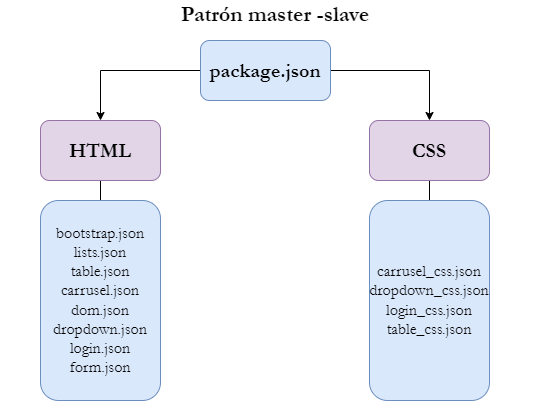

The diagram above was exported from draw.io. Its source (the exported page's mxGraphModel, read from the mxfile embedded in the PNG):
<mxGraphModel dx="880" dy="387" grid="1" gridSize="10" guides="1" tooltips="1" connect="1" arrows="1" fold="1" page="1" pageScale="1" pageWidth="827" pageHeight="1169" math="0" shadow="0">
  <root>
    <mxCell id="0" />
    <mxCell id="1" parent="0" />
    <mxCell id="viRWt0HOafJUtHijTw1G-4" value="" style="edgeStyle=orthogonalEdgeStyle;rounded=0;orthogonalLoop=1;jettySize=auto;html=1;fontFamily=Garamond;fontSize=20;" edge="1" parent="1" source="viRWt0HOafJUtHijTw1G-1" target="viRWt0HOafJUtHijTw1G-2">
      <mxGeometry relative="1" as="geometry" />
    </mxCell>
    <mxCell id="viRWt0HOafJUtHijTw1G-5" value="" style="edgeStyle=orthogonalEdgeStyle;rounded=0;orthogonalLoop=1;jettySize=auto;html=1;fontFamily=Garamond;fontSize=20;" edge="1" parent="1" source="viRWt0HOafJUtHijTw1G-1" target="viRWt0HOafJUtHijTw1G-3">
      <mxGeometry relative="1" as="geometry" />
    </mxCell>
    <mxCell id="viRWt0HOafJUtHijTw1G-1" value="&lt;font style=&quot;font-size: 20px;&quot;&gt;package.json&lt;/font&gt;" style="rounded=1;whiteSpace=wrap;html=1;fillColor=#dae8fc;strokeColor=#6c8ebf;fontFamily=Garamond;fontStyle=1" vertex="1" parent="1">
      <mxGeometry x="280" y="80" width="130" height="60" as="geometry" />
    </mxCell>
    <mxCell id="viRWt0HOafJUtHijTw1G-8" value="" style="edgeStyle=orthogonalEdgeStyle;rounded=0;orthogonalLoop=1;jettySize=auto;html=1;fontFamily=Garamond;fontSize=20;endArrow=none;endFill=0;" edge="1" parent="1" source="viRWt0HOafJUtHijTw1G-2" target="0LZDLEidGwB73Ni6l4jg-1">
      <mxGeometry relative="1" as="geometry">
        <mxPoint x="110" y="210" as="targetPoint" />
      </mxGeometry>
    </mxCell>
    <mxCell id="viRWt0HOafJUtHijTw1G-2" value="HTML" style="rounded=1;whiteSpace=wrap;html=1;fontFamily=Garamond;fontSize=20;fillColor=#e1d5e7;strokeColor=#9673a6;fontStyle=1" vertex="1" parent="1">
      <mxGeometry x="120" y="160" width="120" height="60" as="geometry" />
    </mxCell>
    <mxCell id="viRWt0HOafJUtHijTw1G-10" value="" style="edgeStyle=orthogonalEdgeStyle;rounded=0;orthogonalLoop=1;jettySize=auto;html=1;fontFamily=Garamond;fontSize=16;endArrow=none;endFill=0;" edge="1" parent="1" source="viRWt0HOafJUtHijTw1G-3" target="viRWt0HOafJUtHijTw1G-9">
      <mxGeometry relative="1" as="geometry" />
    </mxCell>
    <mxCell id="viRWt0HOafJUtHijTw1G-3" value="CSS" style="rounded=1;whiteSpace=wrap;html=1;fontFamily=Garamond;fontSize=20;fillColor=#e1d5e7;strokeColor=#9673a6;fontStyle=1" vertex="1" parent="1">
      <mxGeometry x="449" y="160" width="120" height="60" as="geometry" />
    </mxCell>
    <mxCell id="viRWt0HOafJUtHijTw1G-9" value="carrusel_css.json&lt;br style=&quot;font-size: 16px;&quot;&gt;dropdown_css.json&lt;br style=&quot;font-size: 16px;&quot;&gt;login_css.json&lt;br style=&quot;font-size: 16px;&quot;&gt;table_css.json" style="rounded=1;whiteSpace=wrap;html=1;fontFamily=Garamond;fontSize=16;fillColor=#dae8fc;strokeColor=#6c8ebf;" vertex="1" parent="1">
      <mxGeometry x="449" y="240" width="120" height="200" as="geometry" />
    </mxCell>
    <mxCell id="viRWt0HOafJUtHijTw1G-11" value="&lt;b&gt;&lt;font style=&quot;font-size: 22px;&quot;&gt;Patrón master -slave&lt;/font&gt;&lt;/b&gt;" style="text;html=1;strokeColor=none;fillColor=none;align=center;verticalAlign=middle;whiteSpace=wrap;rounded=0;fontFamily=Garamond;fontSize=16;" vertex="1" parent="1">
      <mxGeometry x="80" y="40" width="550" height="30" as="geometry" />
    </mxCell>
    <mxCell id="0LZDLEidGwB73Ni6l4jg-1" value="bootstrap.json&lt;div&gt;lists.json&lt;/div&gt;&lt;div&gt;table.json&lt;/div&gt;&lt;div&gt;carrusel.json&lt;/div&gt;&lt;div&gt;dom.json&lt;/div&gt;&lt;div&gt;dropdown.json&lt;/div&gt;&lt;div&gt;login.json&lt;/div&gt;&lt;div&gt;form.json&lt;/div&gt;" style="rounded=1;whiteSpace=wrap;html=1;fontFamily=Garamond;fontSize=16;fillColor=#dae8fc;strokeColor=#6c8ebf;" vertex="1" parent="1">
      <mxGeometry x="120" y="240" width="120" height="200" as="geometry" />
    </mxCell>
  </root>
</mxGraphModel>